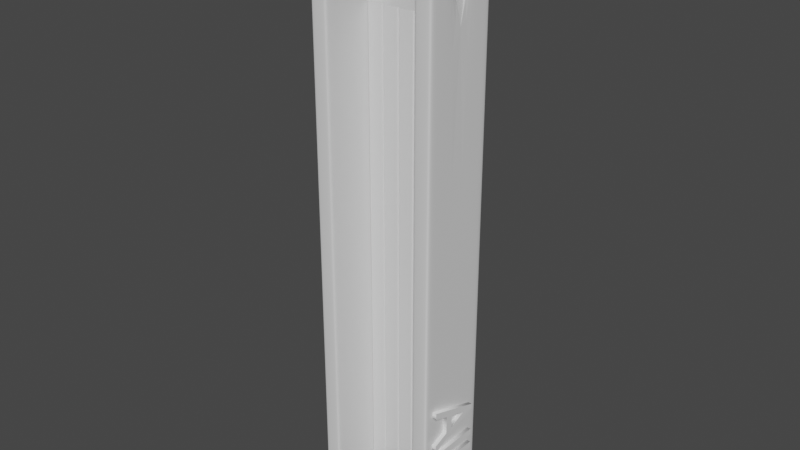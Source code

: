 # Source: cover2.blend  (saved by Blender 2.81.16; exported with 4.5.12 LTS)
import bpy
from mathutils import Matrix  # noqa: F401  (used for matrix-valued properties, if any)

bpy.ops.wm.read_factory_settings(use_empty=True)
scene = bpy.context.scene
scene.name = 'Scene'

# ---- collections
col_collection = bpy.data.collections.new('Collection'); scene.collection.children.link(col_collection)

# ---- materials (node trees are filled in below, after node groups)
mat_material_005 = bpy.data.materials.new('Material.005')
mat_material_005.alpha_threshold = 0.0
mat_material_005.use_transparent_shadow = False
mat_material_005.line_color = (0.0, 0.0, 0.0, 1.0)
mat_material_004 = bpy.data.materials.new('Material.004')
mat_material_004.alpha_threshold = 0.0
mat_material_004.use_transparent_shadow = False
mat_material_004.line_color = (0.0, 0.0, 0.0, 1.0)

# ---- material node trees
mat_material_005.use_nodes = True; mat_material_005.node_tree.nodes.clear()
_N = mat_material_005.node_tree.nodes; _L = mat_material_005.node_tree.links
n0 = _N.new('ShaderNodeOutputMaterial'); n0.name = 'Material Output'; n0.location = (300, 300)
n1 = _N.new('ShaderNodeBsdfPrincipled'); n1.name = 'Principled BSDF'; n1.location = (10, 300)
n1.distribution = 'GGX'
n1.subsurface_method = 'BURLEY'
n1.inputs[2].default_value = 0.4
n1.inputs[3].default_value = 1.45
n1.inputs[27].default_value = (0.0, 0.0, 0.0, 1.0)
n1.inputs[28].default_value = 1.0
_L.new(n1.outputs[0], n0.inputs[0])
n0.is_active_output = True
mat_material_004.use_nodes = True; mat_material_004.node_tree.nodes.clear()
_N = mat_material_004.node_tree.nodes; _L = mat_material_004.node_tree.links
n0 = _N.new('ShaderNodeOutputMaterial'); n0.name = 'Material Output'; n0.location = (300, 300)
n1 = _N.new('ShaderNodeBsdfPrincipled'); n1.name = 'Principled BSDF'; n1.location = (10, 300)
n1.distribution = 'GGX'
n1.subsurface_method = 'BURLEY'
n1.inputs[2].default_value = 0.4
n1.inputs[3].default_value = 1.45
n1.inputs[27].default_value = (0.0, 0.0, 0.0, 1.0)
n1.inputs[28].default_value = 1.0
_L.new(n1.outputs[0], n0.inputs[0])
n0.is_active_output = True

# ---- world
world_world = bpy.data.worlds.new('World'); scene.world = world_world
world_world.use_nodes = True; world_world.node_tree.nodes.clear()
_N = world_world.node_tree.nodes; _L = world_world.node_tree.links
n0 = _N.new('ShaderNodeOutputWorld'); n0.name = 'World Output'; n0.location = (300, 300)
n1 = _N.new('ShaderNodeBackground'); n1.name = 'Background'; n1.location = (10, 300)
n1.inputs[0].default_value = (0.05088, 0.05088, 0.05088, 1.0)
_L.new(n1.outputs[0], n0.inputs[0])
n0.is_active_output = True
world_world.color = (0.05088, 0.05088, 0.05088)
world_world.use_sun_shadow = False
world_world.sun_shadow_jitter_overblur = 0.0

# ---- meshes
me_cube_010 = bpy.data.meshes.new('Cube.010')
me_cube_010.from_pydata([(1.0, 1.0, 1.0), (1.0, 1.0, -1.0), (1.0, -1.0, 1.0), (1.0, -1.0, -1.0), (-1.0, 1.0, 1.0), (-1.0, 1.0, -1.0), (-1.0, -1.0, 1.0), (-1.0, -1.0, -1.0), (1.0, 1.0, 1.0), (-1.0, -1.0, 1.0), (1.0, -1.0, 1.0), (-1.0, 1.0, 1.0), (1.0, 1.0, -1.0), (1.0, -1.0, -1.0), (-1.0, 1.0, -1.0), (-1.0, -1.0, -1.0), (-1.0, 0.9592, -1.0), (1.0, 0.9592, 1.0), (-1.0, 0.9592, 1.0), (1.0, 0.9592, -1.0), (1.0, 0.9592, 1.0), (-1.0, 0.9592, 1.0), (-1.0, 0.9592, -1.0), (1.0, 0.9592, -1.0), (-1.0, -1.0, -1.0), (1.0, -1.0, 1.0), (1.0, -1.0, 1.0), (1.0, -1.0, -1.0), (-1.0, -1.0, 1.0), (1.0, -1.0, -1.0), (-1.0, -1.0, 1.0), (-1.0, -1.0, -1.0), (13.0, 1.222, 1.0), (13.0, 1.222, -1.0), (13.0, -1.0, 1.0), (13.0, -1.0, -1.0), (11.0, 1.222, 1.0), (11.0, 1.222, -1.0), (11.0, -1.0, 1.0), (11.0, -1.0, -1.0), (13.0, 1.222, 1.0), (11.0, -1.0, 1.0), (13.0, -1.0, 1.0), (11.0, 1.222, 1.0), (13.0, 1.222, -1.0), (13.0, -1.0, -1.0), (11.0, 1.222, -1.0), (11.0, -1.0, -1.0), (11.0, 1.177, -1.0), (13.0, 1.177, 1.0), (11.0, 1.177, 1.0), (13.0, 1.177, -1.0), (13.0, 1.177, 1.0), (11.0, 1.177, 1.0), (11.0, 1.177, -1.0), (13.0, 1.177, -1.0), (11.0, -1.0, -1.0), (13.0, -1.0, 1.0), (13.0, -1.0, 1.0), (13.0, -1.0, -1.0), (11.0, -1.0, 1.0), (13.0, -1.0, -1.0), (11.0, -1.0, 1.0), (11.0, -1.0, -1.0), (11.0, -1.0, 0.0), (13.0, 1.222, 0.0), (13.0, -1.0, 0.0), (11.0, 1.222, 0.0), (11.0, 1.177, 0.0), (13.0, 1.177, 0.0), (11.0, -1.0, 0.0), (13.0, -1.0, 0.0), (11.0, -1.0, 0.5), (13.0, 1.222, 0.5), (13.0, -1.0, 0.5), (11.0, 1.222, 0.5), (11.0, 1.177, 0.5), (13.0, 1.177, 0.5), (11.0, -1.0, 0.5), (13.0, -1.0, 0.5), (9.0, -0.9991, -1.0), (9.0, -0.9991, 0.6571), (9.0, -0.111, -1.0), (9.0, -0.111, 0.6571), (11.0, -0.9991, -1.0), (11.0, -0.9991, 0.6571), (11.0, -0.111, -1.0), (11.0, -0.111, 0.6571), (3.0, -0.9991, -1.0), (3.0, -0.9991, 0.6571), (3.0, -0.111, -1.0), (3.0, -0.111, 0.6571), (5.0, -0.9991, -1.0), (5.0, -0.9991, 0.6571), (5.0, -0.111, -1.0), (5.0, -0.111, 0.6571), (1.0, -0.9991, -1.0), (1.0, -0.9991, 0.6571), (1.0, -0.111, -1.0), (1.0, -0.111, 0.6571), (3.0, -0.9991, -1.0), (3.0, -0.9991, 0.6571), (3.0, -0.111, -1.0), (3.0, -0.111, 0.6571), (7.0, -0.9991, -1.0), (7.0, -0.9991, 0.6571), (7.0, -0.111, -1.0), (7.0, -0.111, 0.6571), (9.0, -0.9991, -1.0), (9.0, -0.9991, 0.6571), (9.0, -0.111, -1.0), (9.0, -0.111, 0.6571), (5.0, -0.9991, -1.0), (5.0, -0.9991, 0.6571), (5.0, -0.111, -1.0), (5.0, -0.111, 0.6571), (7.0, -0.9991, -1.0), (7.0, -0.9991, 0.6571), (7.0, -0.111, -1.0), (7.0, -0.111, 0.6571), (5.0, -0.9991, 0.6571), (5.0, -0.111, 0.6571), (7.0, -0.111, 0.6571), (7.0, -0.9991, 0.6571), (7.0, -0.9991, 0.6571), (7.0, -0.111, 0.6571), (9.0, -0.111, 0.6571), (9.0, -0.9991, 0.6571), (9.0, -0.9991, 0.6571), (9.0, -0.111, 0.6571), (11.0, -0.111, 0.6571), (11.0, -0.9991, 0.6571), (1.0, -0.9991, 0.6571), (1.0, -0.111, 0.6571), (3.0, -0.111, 0.6571), (3.0, -0.9991, 0.6571), (1.0, -0.111, -1.0), (3.0, -0.111, -1.0), (3.0, -0.9991, -1.0), (1.0, -0.9991, -1.0), (5.0, -0.111, -1.0), (7.0, -0.111, -1.0), (7.0, -0.9991, -1.0), (5.0, -0.9991, -1.0), (9.0, -0.111, -0.992), (11.0, -0.111, -0.992), (11.0, -0.9991, -0.992), (9.0, -0.9991, -0.992), (7.0, -0.111, -0.3376), (9.0, -0.111, -0.3376), (9.0, -0.9991, -0.3376), (7.0, -0.9991, -0.3376), (7.0, -0.111, -0.9944), (9.0, -0.111, -0.9944), (9.0, -0.9991, -0.9944), (7.0, -0.9991, -0.9944), (9.0, -0.9991, -0.977), (9.0, -0.111, -0.977), (11.0, -0.111, -0.977), (11.0, -0.9991, -0.977), (5.0, -0.9991, -1.0), (5.0, -0.111, -1.0), (7.0, -0.111, -1.0), (7.0, -0.9991, -1.0), (7.0, -0.9991, 0.6571), (7.0, -0.111, 0.6571), (9.0, -0.111, 0.6571), (9.0, -0.9991, 0.6571), (5.0, -0.9991, 0.6571), (5.0, -0.111, 0.6571), (7.0, -0.111, 0.6571), (7.0, -0.9991, 0.6571), (9.0, -0.9991, 0.6571), (9.0, -0.111, 0.6571), (11.0, -0.111, 0.6571), (11.0, -0.9991, 0.6571), (1.0, -0.9991, 0.6571), (1.0, -0.111, 0.6571), (3.0, -0.111, 0.6571), (3.0, -0.9991, 0.6571), (1.0, -0.111, -1.0), (3.0, -0.111, -1.0), (3.0, -0.9991, -1.0), (1.0, -0.9991, -1.0), (7.0, -0.9991, -0.9944), (7.0, -0.111, -0.9944), (9.0, -0.111, -0.9944), (9.0, -0.9991, -0.9944), (11.0, -0.111, -1.0), (11.0, -0.111, 0.6571), (11.0, -0.9991, -1.0), (11.0, -0.9991, 0.6571), (11.0, -0.9991, 0.6571), (11.0, -0.111, 0.6571), (11.0, -0.111, -0.992), (11.0, -0.9991, -0.992), (11.0, -0.111, -0.977), (11.0, -0.9991, -0.977), (11.0, -0.111, 0.6571), (11.0, -0.9991, 0.6571), (9.0, -0.111, -1.0), (9.0, -0.9991, 0.6571), (9.0, -0.9991, 0.6571), (9.0, -0.9991, -0.992), (9.0, -0.9991, -0.977), (9.0, -0.9991, 0.6571), (9.0, -0.111, 0.6571), (9.0, -0.9991, -1.0), (9.0, -0.111, 0.6571), (9.0, -0.111, -0.992), (9.0, -0.111, -0.977), (9.0, -0.111, 0.6571), (9.0, -0.111, -1.0), (9.0, -0.111, 0.6571), (9.0, -0.9991, -1.0), (9.0, -0.9991, 0.6571), (9.0, -0.9991, 0.6571), (9.0, -0.111, 0.6571), (9.0, -0.111, -0.3376), (9.0, -0.9991, -0.3376), (9.0, -0.9991, -0.9944), (9.0, -0.111, -0.9944), (9.0, -0.111, 0.6571), (9.0, -0.9991, 0.6571), (9.0, -0.9991, -0.9944), (9.0, -0.111, -0.9944), (7.0, -0.111, -1.0), (7.0, -0.9991, 0.6571), (7.0, -0.9991, 0.6571), (7.0, -0.9991, -0.3376), (7.0, -0.9991, -0.9944), (7.0, -0.9991, 0.6571), (7.0, -0.9991, -0.9944), (7.0, -0.111, 0.6571), (7.0, -0.9991, -1.0), (7.0, -0.111, 0.6571), (7.0, -0.111, -0.3376), (7.0, -0.111, -0.9944), (7.0, -0.111, 0.6571), (7.0, -0.111, -0.9944), (7.0, -0.111, -1.0), (7.0, -0.111, 0.6571), (7.0, -0.9991, -1.0), (7.0, -0.9991, 0.6571), (7.0, -0.9991, 0.6571), (7.0, -0.111, 0.6571), (7.0, -0.111, -1.0), (7.0, -0.9991, -1.0), (7.0, -0.111, -1.0), (7.0, -0.9991, -1.0), (7.0, -0.111, 0.6571), (7.0, -0.9991, 0.6571), (5.0, -0.111, -1.0), (5.0, -0.9991, 0.6571), (5.0, -0.9991, 0.6571), (5.0, -0.9991, -1.0), (5.0, -0.9991, -1.0), (5.0, -0.9991, 0.6571), (5.0, -0.111, 0.6571), (5.0, -0.9991, -1.0), (5.0, -0.111, 0.6571), (5.0, -0.111, -1.0), (5.0, -0.111, -1.0), (5.0, -0.111, 0.6571), (5.0, -0.111, -1.0), (5.0, -0.111, 0.6571), (5.0, -0.9991, -1.0), (5.0, -0.9991, 0.6571), (3.0, -0.111, -1.0), (3.0, -0.9991, 0.6571), (3.0, -0.111, 0.6571), (3.0, -0.9991, -1.0), (3.0, -0.111, -1.0), (3.0, -0.111, 0.6571), (3.0, -0.9991, -1.0), (3.0, -0.9991, 0.6571), (3.0, -0.9991, 0.6571), (3.0, -0.111, 0.6571), (3.0, -0.111, -1.0), (3.0, -0.9991, -1.0), (3.0, -0.111, 0.6571), (3.0, -0.9991, 0.6571), (3.0, -0.9991, -1.0), (3.0, -0.111, -1.0), (1.0, -0.111, -1.0), (1.0, -0.9991, 0.6571), (1.0, -0.9991, 0.6571), (1.0, -0.9991, -1.0), (1.0, -0.9991, 0.6571), (1.0, -0.9991, -1.0), (1.0, -0.111, 0.6571), (1.0, -0.9991, -1.0), (1.0, -0.111, 0.6571), (1.0, -0.111, -1.0), (1.0, -0.111, 0.6571), (1.0, -0.111, -1.0), (3.0, -0.9991, -1.0), (3.0, -0.111, -1.0), (5.0, -0.111, -1.0), (5.0, -0.9991, -1.0), (5.0, -0.9991, -1.0), (5.0, -0.111, -1.0), (3.0, -0.111, -1.0), (3.0, -0.9991, -1.0), (3.0, -0.9991, 0.6571), (3.0, -0.111, 0.6571), (5.0, -0.111, 0.6571), (5.0, -0.9991, 0.6571), (5.0, -0.9991, 0.6571), (5.0, -0.111, 0.6571), (3.0, -0.111, 0.6571), (3.0, -0.9991, 0.6571), (3.0, -0.111, 0.6571), (5.0, -0.111, 0.6571), (5.0, -0.9991, 0.6571), (5.0, -0.9991, 0.6571), (5.0, -0.111, 0.6571), (3.0, -0.111, 0.6571), (3.0, -0.9991, 0.6571), (3.0, -0.9991, 0.6571), (3.0, -0.111, -1.0), (5.0, -0.111, -1.0), (5.0, -0.9991, -1.0), (5.0, -0.9991, -1.0), (5.0, -0.111, -1.0), (3.0, -0.111, -1.0), (3.0, -0.9991, -1.0), (3.0, -0.9991, -1.0), (13.0, -0.185, 0.7929), (11.0, -0.185, 0.7929), (1.0, -0.185, 0.7929), (-1.0, -0.185, 0.7929), (13.0, 0.333, 0.8286), (11.0, 0.333, 0.8286), (1.0, 0.333, 0.8286), (-1.0, 0.333, 0.8286), (13.0, 0.3267, 0.8369), (11.0, 0.3267, 0.8369), (1.0, 0.3267, 0.8369), (-1.0, 0.3267, 0.8369), (13.0, 0.3077, 0.845), (11.0, 0.3077, 0.845), (1.0, 0.3077, 0.845), (-1.0, 0.3077, 0.845), (13.0, -0.1275, 0.8682), (11.0, -0.1275, 0.8682), (1.0, -0.1275, 0.8682), (-1.0, -0.1275, 0.8682), (13.0, -0.185, 0.8642), (11.0, -0.185, 0.8642), (1.0, -0.185, 0.8642), (-1.0, -0.185, 0.8642), (13.0, -0.06497, 0.8706), (11.0, -0.06497, 0.8706), (1.0, -0.06497, 0.8706), (-1.0, -0.06497, 0.8706), (13.0, -0.2355, 0.8589), (11.0, -0.2355, 0.8589), (1.0, -0.2355, 0.8589), (-1.0, -0.2355, 0.8589), (13.0, -0.3267, 0.8369), (11.0, -0.3267, 0.8369), (1.0, -0.3267, 0.8369), (-1.0, -0.3267, 0.8369), (13.0, -0.333, 0.8286), (11.0, -0.333, 0.8286), (1.0, -0.333, 0.8286), (-1.0, -0.333, 0.8286), (13.0, -0.3077, 0.845), (11.0, -0.3077, 0.845), (1.0, -0.3077, 0.845), (-1.0, -0.3077, 0.845), (13.0, 0.06497, 0.7865), (11.0, 0.06497, 0.7865), (1.0, 0.06497, 0.7865), (-1.0, 0.06497, 0.7865), (13.0, 0.2769, 0.8048), (11.0, 0.2769, 0.8048), (1.0, 0.2769, 0.8048), (-1.0, 0.2769, 0.8048), (13.0, 2.514e-08, 0.7857), (11.0, 2.514e-08, 0.7857), (1.0, 2.514e-08, 0.7857), (-1.0, 2.514e-08, 0.7857), (13.0, 0.1275, 0.789), (11.0, 0.1275, 0.789), (1.0, 0.1275, 0.789), (-1.0, 0.1275, 0.789), (13.0, -0.3267, 0.8202), (11.0, -0.3267, 0.8202), (1.0, -0.3267, 0.8202), (-1.0, -0.3267, 0.8202), (13.0, 0.2355, 0.8589), (11.0, 0.2355, 0.8589), (1.0, 0.2355, 0.8589), (-1.0, 0.2355, 0.8589), (13.0, 0.2769, 0.8524), (11.0, 0.2769, 0.8524), (1.0, 0.2769, 0.8524), (-1.0, 0.2769, 0.8524), (13.0, 0.185, 0.8642), (11.0, 0.185, 0.8642), (1.0, 0.185, 0.8642), (-1.0, 0.185, 0.8642), (13.0, -0.06497, 0.7865), (11.0, -0.06497, 0.7865), (1.0, -0.06497, 0.7865), (-1.0, -0.06497, 0.7865), (13.0, -0.2769, 0.8048), (11.0, -0.2769, 0.8048), (1.0, -0.2769, 0.8048), (-1.0, -0.2769, 0.8048), (13.0, -0.2355, 0.7983), (11.0, -0.2355, 0.7983), (1.0, -0.2355, 0.7983), (-1.0, -0.2355, 0.7983), (13.0, -0.1275, 0.789), (11.0, -0.1275, 0.789), (1.0, -0.1275, 0.789), (-1.0, -0.1275, 0.789), (13.0, 3.216e-07, 0.8714), (11.0, 3.216e-07, 0.8714), (1.0, 3.216e-07, 0.8714), (-1.0, 3.216e-07, 0.8714), (13.0, -0.2769, 0.8524), (11.0, -0.2769, 0.8524), (1.0, -0.2769, 0.8524), (-1.0, -0.2769, 0.8524), (13.0, 0.06498, 0.8706), (11.0, 0.06498, 0.8706), (1.0, 0.06498, 0.8706), (-1.0, 0.06498, 0.8706), (13.0, 0.2355, 0.7983), (11.0, 0.2355, 0.7983), (1.0, 0.2355, 0.7983), (-1.0, 0.2355, 0.7983), (13.0, -0.3077, 0.8122), (11.0, -0.3077, 0.8122), (1.0, -0.3077, 0.8122), (-1.0, -0.3077, 0.8122), (13.0, 0.185, 0.7929), (11.0, 0.185, 0.7929), (1.0, 0.185, 0.7929), (-1.0, 0.185, 0.7929), (13.0, 0.1275, 0.8682), (11.0, 0.1275, 0.8682), (1.0, 0.1275, 0.8682), (-1.0, 0.1275, 0.8682), (13.0, 0.3077, 0.8122), (11.0, 0.3077, 0.8122), (1.0, 0.3077, 0.8122), (-1.0, 0.3077, 0.8122), (13.0, 0.3267, 0.8202), (11.0, 0.3267, 0.8202), (1.0, 0.3267, 0.8202), (-1.0, 0.3267, 0.8202)], [], [(25, 28, 6, 2), (10, 2, 6, 9), (21, 18, 4, 11), (24, 29, 3, 7), (26, 25, 2, 10), (11, 4, 0, 8), (14, 11, 8, 12), (27, 26, 10, 13), (22, 21, 11, 14), (13, 10, 9, 15), (3, 13, 15, 7), (16, 22, 14, 5), (29, 27, 13, 3), (5, 14, 12, 1), (1, 12, 23, 19), (24, 31, 22, 16), (31, 30, 367, 391, 439, 411, 415, 331, 419, 407, 383, 375, 387, 443, 435, 379, 451, 455, 335, 21, 22), (12, 8, 20, 23), (8, 0, 17, 20), (5, 1, 19, 16), (30, 28, 18, 21), (0, 4, 18, 17), (9, 6, 28, 30), (15, 9, 30, 31), (7, 15, 31, 24), (19, 23, 27, 29), (23, 20, 334, 454, 450, 378, 434, 442, 386, 374, 382, 406, 418, 330, 414, 410, 438, 390, 366, 26, 27), (20, 17, 25, 26), (16, 19, 29, 24), (17, 18, 28, 25), (57, 60, 38, 34), (42, 34, 38, 41), (53, 50, 36, 43), (56, 61, 35, 39), (58, 57, 34, 42), (43, 36, 32, 40), (75, 43, 40, 73), (79, 58, 42, 74), (76, 53, 43, 75), (74, 42, 41, 72), (35, 45, 47, 39), (48, 54, 46, 37), (61, 59, 45, 35), (37, 46, 44, 33), (33, 44, 55, 51), (56, 63, 54, 48), (78, 62, 365, 389, 437, 409, 413, 329, 417, 405, 381, 373, 385, 441, 433, 377, 449, 453, 333, 53, 76), (73, 40, 52, 77), (40, 32, 49, 52), (37, 33, 51, 48), (62, 60, 50, 53), (32, 36, 50, 49), (41, 38, 60, 62), (72, 41, 62, 78), (39, 47, 63, 56), (51, 55, 59, 61), (77, 52, 332, 452, 448, 376, 432, 440, 384, 372, 380, 404, 416, 328, 412, 408, 436, 388, 364, 58, 79), (52, 49, 57, 58), (48, 51, 61, 56), (49, 50, 60, 57), (55, 69, 71, 59), (47, 64, 70, 63), (44, 65, 69, 55), (63, 70, 68, 54), (45, 66, 64, 47), (54, 68, 67, 46), (59, 71, 66, 45), (46, 67, 65, 44), (69, 77, 79, 71), (64, 72, 78, 70), (65, 73, 77, 69), (70, 78, 76, 68), (66, 74, 72, 64), (68, 76, 75, 67), (71, 79, 74, 66), (67, 75, 73, 65), (128, 81, 83, 129), (193, 189, 87, 130), (130, 87, 85, 131), (202, 201, 81, 128), (188, 86, 84, 190), (206, 83, 81, 201), (304, 89, 91, 305), (309, 265, 95, 306), (306, 95, 93, 307), (311, 269, 89, 304), (264, 94, 92, 266), (270, 91, 89, 269), (132, 97, 99, 133), (277, 273, 103, 134), (134, 103, 101, 135), (286, 285, 97, 132), (272, 102, 100, 274), (290, 99, 97, 285), (124, 105, 107, 125), (217, 213, 111, 126), (126, 111, 109, 127), (228, 227, 105, 124), (212, 110, 108, 214), (233, 107, 105, 227), (120, 113, 115, 121), (245, 241, 119, 122), (122, 119, 117, 123), (254, 253, 113, 120), (240, 118, 116, 242), (258, 115, 113, 253), (257, 254, 120, 168), (170, 122, 123, 171), (250, 245, 122, 170), (168, 120, 121, 169), (231, 228, 124, 164), (166, 126, 127, 167), (222, 217, 126, 166), (164, 124, 125, 165), (205, 202, 128, 172), (174, 130, 131, 175), (198, 193, 130, 174), (172, 128, 129, 173), (288, 286, 132, 176), (178, 134, 135, 179), (280, 277, 134, 178), (176, 132, 133, 177), (96, 139, 136, 98), (272, 278, 137, 102), (102, 137, 138, 100), (291, 287, 139, 96), (112, 143, 140, 114), (240, 246, 141, 118), (118, 141, 142, 116), (259, 255, 143, 112), (80, 147, 144, 82), (188, 194, 145, 86), (86, 145, 146, 84), (207, 203, 147, 80), (184, 151, 148, 185), (225, 218, 149, 186), (186, 149, 150, 187), (232, 229, 151, 184), (234, 230, 155, 104), (110, 153, 154, 108), (212, 221, 153, 110), (104, 155, 152, 106), (147, 156, 157, 144), (194, 196, 158, 145), (145, 158, 159, 146), (203, 204, 156, 147), (143, 160, 161, 140), (246, 248, 162, 141), (141, 162, 163, 142), (255, 256, 160, 143), (151, 164, 165, 148), (218, 222, 166, 149), (149, 166, 167, 150), (229, 231, 164, 151), (160, 168, 169, 161), (248, 250, 170, 162), (162, 170, 171, 163), (256, 257, 168, 160), (156, 172, 173, 157), (196, 198, 174, 158), (158, 174, 175, 159), (204, 205, 172, 156), (183, 176, 177, 180), (283, 280, 178, 181), (181, 178, 179, 182), (289, 288, 176, 183), (287, 289, 183, 139), (137, 181, 182, 138), (278, 283, 181, 137), (139, 183, 180, 136), (230, 232, 184, 155), (153, 186, 187, 154), (221, 225, 186, 153), (155, 184, 185, 152), (159, 175, 199, 197), (210, 211, 198, 196), (146, 159, 197, 195), (209, 210, 196, 194), (84, 146, 195, 190), (200, 209, 194, 188), (211, 208, 193, 198), (175, 131, 192, 199), (87, 189, 191, 85), (200, 188, 190, 207), (131, 85, 191, 192), (208, 206, 189, 193), (129, 83, 206, 208), (82, 200, 207, 80), (173, 129, 208, 211), (82, 144, 209, 200), (144, 157, 210, 209), (157, 173, 211, 210), (197, 199, 205, 204), (195, 197, 204, 203), (190, 195, 203, 207), (199, 192, 202, 205), (189, 206, 201, 191), (192, 191, 201, 202), (237, 239, 225, 221), (154, 187, 224, 220), (150, 167, 223, 219), (236, 238, 222, 218), (226, 237, 221, 212), (108, 154, 220, 214), (187, 150, 219, 224), (239, 236, 218, 225), (238, 235, 217, 222), (167, 127, 216, 223), (111, 213, 215, 109), (226, 212, 214, 234), (127, 109, 215, 216), (235, 233, 213, 217), (125, 107, 233, 235), (106, 226, 234, 104), (165, 125, 235, 238), (185, 148, 236, 239), (106, 152, 237, 226), (148, 165, 238, 236), (152, 185, 239, 237), (220, 224, 232, 230), (219, 223, 231, 229), (214, 220, 230, 234), (224, 219, 229, 232), (223, 216, 228, 231), (213, 233, 227, 215), (216, 215, 227, 228), (163, 171, 251, 249), (262, 263, 250, 248), (142, 163, 249, 247), (261, 262, 248, 246), (116, 142, 247, 242), (252, 261, 246, 240), (263, 260, 245, 250), (171, 123, 244, 251), (119, 241, 243, 117), (252, 240, 242, 259), (123, 117, 243, 244), (260, 258, 241, 245), (121, 115, 258, 260), (114, 252, 259, 112), (169, 121, 260, 263), (114, 140, 261, 252), (140, 161, 262, 261), (161, 169, 263, 262), (249, 251, 257, 256), (247, 249, 256, 255), (242, 247, 255, 259), (251, 244, 254, 257), (241, 258, 253, 243), (244, 243, 253, 254), (95, 265, 267, 93), (268, 264, 266, 271), (307, 93, 267, 308), (310, 270, 265, 309), (305, 91, 270, 310), (90, 268, 271, 88), (265, 270, 269, 267), (308, 267, 269, 311), (293, 295, 283, 278), (138, 182, 282, 279), (182, 179, 281, 282), (295, 294, 280, 283), (100, 138, 279, 274), (284, 293, 278, 272), (294, 292, 277, 280), (179, 135, 276, 281), (103, 273, 275, 101), (284, 272, 274, 291), (135, 101, 275, 276), (292, 290, 273, 277), (133, 99, 290, 292), (98, 284, 291, 96), (177, 133, 292, 294), (98, 136, 293, 284), (180, 177, 294, 295), (136, 180, 295, 293), (279, 282, 289, 287), (282, 281, 288, 289), (274, 279, 287, 291), (281, 276, 286, 288), (273, 290, 285, 275), (276, 275, 285, 286), (266, 300, 303, 271), (90, 297, 302, 268), (268, 302, 301, 264), (92, 299, 300, 266), (271, 303, 296, 88), (94, 298, 299, 92), (264, 301, 298, 94), (88, 296, 297, 90), (315, 308, 311, 318), (312, 305, 310, 317), (317, 310, 309, 316), (314, 307, 308, 315), (318, 311, 304, 319), (313, 306, 307, 314), (316, 309, 306, 313), (319, 304, 305, 312), (327, 319, 312, 320), (324, 316, 313, 321), (321, 313, 314, 322), (326, 318, 319, 327), (322, 314, 315, 323), (325, 317, 316, 324), (320, 312, 317, 325), (323, 315, 318, 326), (300, 323, 326, 303), (297, 320, 325, 302), (302, 325, 324, 301), (299, 322, 323, 300), (303, 326, 327, 296), (298, 321, 322, 299), (301, 324, 321, 298), (296, 327, 320, 297), (407, 406, 382, 383), (405, 404, 380, 381), (415, 414, 330, 331), (413, 412, 328, 329), (331, 330, 418, 419), (329, 328, 416, 417), (431, 430, 422, 423), (429, 428, 420, 421), (375, 374, 386, 387), (373, 372, 384, 385), (383, 382, 374, 375), (381, 380, 372, 373), (443, 442, 434, 435), (441, 440, 432, 433), (335, 334, 338, 339), (333, 332, 336, 337), (363, 362, 366, 367), (361, 360, 364, 365), (403, 402, 446, 447), (401, 400, 444, 445), (367, 366, 390, 391), (365, 364, 388, 389), (339, 338, 342, 343), (337, 336, 340, 341), (435, 434, 378, 379), (433, 432, 376, 377), (427, 426, 370, 371), (425, 424, 368, 369), (379, 378, 450, 451), (377, 376, 448, 449), (411, 410, 414, 415), (409, 408, 412, 413), (399, 398, 394, 395), (397, 396, 392, 393), (447, 446, 430, 431), (445, 444, 428, 429), (439, 438, 410, 411), (437, 436, 408, 409), (359, 358, 426, 427), (357, 356, 424, 425), (347, 346, 350, 351), (345, 344, 348, 349), (455, 454, 334, 335), (453, 452, 332, 333), (387, 386, 442, 443), (385, 384, 440, 441), (26, 366, 362, 370, 426, 358, 350, 346, 354, 422, 430, 446, 402, 394, 398, 342, 338, 334, 20), (423, 422, 354, 355), (421, 420, 352, 353), (419, 418, 406, 407), (417, 416, 404, 405), (58, 364, 360, 368, 424, 356, 348, 344, 352, 420, 428, 444, 400, 392, 396, 340, 336, 332, 52), (371, 370, 362, 363), (369, 368, 360, 361), (53, 333, 337, 341, 397, 393, 401, 445, 429, 421, 353, 345, 349, 357, 425, 369, 361, 365, 62), (343, 342, 398, 399), (341, 340, 396, 397), (451, 450, 454, 455), (449, 448, 452, 453), (391, 390, 438, 439), (389, 388, 436, 437), (355, 354, 346, 347), (353, 352, 344, 345), (395, 394, 402, 403), (393, 392, 400, 401), (21, 335, 339, 343, 399, 395, 403, 447, 431, 423, 355, 347, 351, 359, 427, 371, 363, 367, 30), (351, 350, 358, 359), (349, 348, 356, 357)])
me_cube_010.polygons.foreach_set('material_index', [0, 0, 0, 0, 0, 0, 0, 0, 0, 0, 0, 0, 0, 0, 0, 0, 0, 0, 0, 0, 0, 0, 0, 0, 0, 0, 0, 0, 0, 0, 1, 1, 1, 1, 1, 1, 1, 1, 1, 1, 1, 1, 1, 1, 1, 1, 1, 1, 1, 1, 1, 1, 1, 1, 1, 1, 1, 1, 1, 1, 1, 1, 1, 1, 1, 1, 1, 1, 1, 1, 1, 1, 1, 1, 1, 1, 1, 1, 1, 1, 1, 1, 1, 1, 1, 1, 1, 1, 1, 1, 1, 1, 1, 1, 1, 1, 1, 1, 1, 1, 1, 1, 1, 1, 1, 1, 1, 1, 1, 1, 1, 1, 1, 1, 1, 1, 1, 1, 1, 1, 1, 1, 1, 1, 1, 1, 1, 1, 1, 1, 1, 1, 1, 1, 1, 1, 1, 1, 1, 1, 1, 1, 1, 1, 1, 1, 1, 1, 1, 1, 1, 1, 1, 1, 1, 1, 1, 1, 1, 1, 1, 1, 1, 1, 1, 1, 1, 1, 1, 1, 1, 1, 1, 1, 1, 1, 1, 1, 1, 1, 1, 1, 1, 1, 1, 1, 1, 1, 1, 1, 1, 1, 1, 1, 1, 1, 1, 1, 1, 1, 1, 1, 1, 1, 1, 1, 1, 1, 1, 1, 1, 1, 1, 1, 1, 1, 1, 1, 1, 1, 1, 1, 1, 1, 1, 1, 1, 1, 1, 1, 1, 1, 1, 1, 1, 1, 1, 1, 1, 1, 1, 1, 1, 1, 1, 1, 1, 1, 1, 1, 1, 1, 1, 1, 1, 1, 1, 1, 1, 1, 1, 1, 1, 1, 1, 1, 1, 1, 1, 1, 1, 1, 1, 1, 1, 1, 1, 1, 1, 1, 1, 1, 1, 1, 1, 1, 1, 1, 1, 1, 1, 1, 1, 1, 1, 1, 1, 1, 1, 1, 1, 1, 1, 1, 1, 1, 1, 1, 1, 1, 1, 1, 1, 1, 0, 0, 0, 0, 0, 0, 0, 0, 0, 0, 0, 0, 0, 0, 0, 0, 0, 0, 0, 0, 0, 0, 0, 0, 0, 0, 0, 0, 0, 0, 0, 0, 0, 0, 0, 0, 0, 0, 0, 0, 0, 0, 0, 0, 0, 0, 0, 0, 0, 0, 0, 1, 0, 0, 1, 0, 0, 0, 0, 0, 0, 0, 0, 0, 0, 0, 0, 0])
_uv = me_cube_010.uv_layers.new(name='UVMap')
_uv.uv.foreach_set('vector', [0.625, 0.75, 0.875, 0.75, 0.875, 0.75, 0.625, 0.75, 0.625, 0.75, 0.625, 0.75, 0.625, 1.0, 0.625, 1.0, 0.625, 0.2449, 0.3125, 0.1224, 0.625, 0.25, 0.625, 0.25, 0.125, 0.75, 0.375, 0.75, 0.375, 0.75, 0.125, 0.75, 0.625, 0.75, 0.625, 0.75, 0.625, 0.75, 0.625, 0.75, 0.625, 0.25, 0.625, 0.25, 0.625, 0.5, 0.625, 0.5, 0.375, 0.25, 0.625, 0.25, 0.625, 0.5, 0.375, 0.5, 0.375, 0.75, 0.625, 0.75, 0.625, 0.75, 0.375, 0.75, 0.375, 0.2449, 0.625, 0.2449, 0.625, 0.25, 0.375, 0.25, 0.375, 0.75, 0.625, 0.75, 0.625, 1.0, 0.375, 1.0, 0.375, 0.75, 0.375, 0.75, 0.375, 1.0, 0.375, 1.0, 0.1875, 0.1224, 0.375, 0.2449, 0.375, 0.25, 0.375, 0.25, 0.375, 0.75, 0.375, 0.75, 0.375, 0.75, 0.375, 0.75, 0.375, 0.25, 0.375, 0.25, 0.375, 0.5, 0.375, 0.5, 0.375, 0.5, 0.375, 0.5, 0.375, 0.5051, 0.375, 0.5051, 0.1875, 0.0, 0.375, 0.0, 0.375, 0.2449, 0.1875, 0.1224, 0.375, 0.0, 0.625, 0.0, 0.6036, 0.08337, 0.6025, 0.08417, 0.6015, 0.08654, 0.6006, 0.09038, 0.5998, 0.09556, 0.5991, 0.1019, 0.5986, 0.1091, 0.5983, 0.1169, 0.5982, 0.125, 0.5983, 0.1331, 0.5986, 0.1409, 0.5991, 0.1481, 0.5998, 0.1544, 0.6006, 0.1596, 0.6015, 0.1635, 0.6025, 0.1658, 0.6036, 0.1666, 0.625, 0.2449, 0.375, 0.2449, 0.375, 0.5, 0.625, 0.5, 0.625, 0.5051, 0.375, 0.5051, 0.625, 0.5, 0.625, 0.5, 0.625, 0.5051, 0.625, 0.5051, 0.125, 0.5, 0.375, 0.5, 0.375, 0.5051, 0.125, 0.5051, 0.625, 0.0, 0.3125, 0.0, 0.3125, 0.1224, 0.625, 0.2449, 0.625, 0.5, 0.875, 0.5, 0.875, 0.5051, 0.625, 0.5051, 0.625, 0.0, 0.625, 0.0, 0.3125, 0.0, 0.625, 0.0, 0.375, 0.0, 0.625, 0.0, 0.625, 0.0, 0.375, 0.0, 0.375, 0.0, 0.375, 0.0, 0.375, 0.0, 0.1875, 0.0, 0.375, 0.5051, 0.375, 0.5051, 0.375, 0.75, 0.375, 0.75, 0.375, 0.5051, 0.625, 0.5051, 0.6036, 0.5834, 0.6025, 0.5842, 0.6015, 0.5865, 0.6006, 0.5904, 0.5998, 0.5956, 0.5991, 0.6019, 0.5986, 0.6091, 0.5983, 0.6169, 0.5982, 0.625, 0.5983, 0.6331, 0.5986, 0.6409, 0.5991, 0.6481, 0.5998, 0.6544, 0.6006, 0.6596, 0.6015, 0.6635, 0.6025, 0.6658, 0.6036, 0.6666, 0.625, 0.75, 0.375, 0.75, 0.625, 0.5051, 0.625, 0.5051, 0.625, 0.75, 0.625, 0.75, 0.125, 0.5051, 0.375, 0.5051, 0.375, 0.75, 0.125, 0.75, 0.625, 0.5051, 0.875, 0.5051, 0.875, 0.75, 0.625, 0.75, 0.625, 0.75, 0.875, 0.75, 0.875, 0.75, 0.625, 0.75, 0.625, 0.75, 0.625, 0.75, 0.625, 1.0, 0.625, 1.0, 0.625, 0.2449, 0.3125, 0.1224, 0.625, 0.25, 0.625, 0.25, 0.125, 0.75, 0.375, 0.75, 0.375, 0.75, 0.125, 0.75, 0.625, 0.75, 0.625, 0.75, 0.625, 0.75, 0.625, 0.75, 0.625, 0.25, 0.625, 0.25, 0.625, 0.5, 0.625, 0.5, 0.5625, 0.25, 0.625, 0.25, 0.625, 0.5, 0.5625, 0.5, 0.5625, 0.75, 0.625, 0.75, 0.625, 0.75, 0.5625, 0.75, 0.5625, 0.2449, 0.625, 0.2449, 0.625, 0.25, 0.5625, 0.25, 0.5625, 0.75, 0.625, 0.75, 0.625, 1.0, 0.5625, 1.0, 0.375, 0.75, 0.375, 0.75, 0.375, 1.0, 0.375, 1.0, 0.1875, 0.1224, 0.375, 0.2449, 0.375, 0.25, 0.375, 0.25, 0.375, 0.75, 0.375, 0.75, 0.375, 0.75, 0.375, 0.75, 0.375, 0.25, 0.375, 0.25, 0.375, 0.5, 0.375, 0.5, 0.375, 0.5, 0.375, 0.5, 0.375, 0.5051, 0.375, 0.5051, 0.1875, 0.0, 0.375, 0.0, 0.375, 0.2449, 0.1875, 0.1224, 0.5625, 0.0, 0.625, 0.0, 0.6036, 0.07504, 0.6025, 0.07576, 0.6015, 0.07789, 0.6006, 0.08136, 0.5998, 0.08602, 0.5991, 0.09169, 0.5986, 0.09817, 0.5983, 0.1052, 0.5982, 0.1125, 0.5983, 0.1198, 0.5986, 0.1268, 0.5991, 0.1333, 0.5998, 0.139, 0.6006, 0.1437, 0.6015, 0.1471, 0.6025, 0.1493, 0.6036, 0.15, 0.625, 0.2449, 0.5625, 0.2449, 0.5625, 0.5, 0.625, 0.5, 0.625, 0.5051, 0.5625, 0.5051, 0.625, 0.5, 0.625, 0.5, 0.625, 0.5051, 0.625, 0.5051, 0.125, 0.5, 0.375, 0.5, 0.375, 0.5051, 0.125, 0.5051, 0.625, 0.0, 0.3125, 0.0, 0.3125, 0.1224, 0.625, 0.2449, 0.625, 0.5, 0.875, 0.5, 0.875, 0.5051, 0.625, 0.5051, 0.625, 0.0, 0.625, 0.0, 0.3125, 0.0, 0.625, 0.0, 0.5312, 0.0, 0.625, 0.0, 0.625, 0.0, 0.5625, 0.0, 0.375, 0.0, 0.375, 0.0, 0.375, 0.0, 0.1875, 0.0, 0.375, 0.5051, 0.375, 0.5051, 0.375, 0.75, 0.375, 0.75, 0.5625, 0.5051, 0.625, 0.5051, 0.6036, 0.6, 0.6025, 0.6007, 0.6015, 0.6029, 0.6006, 0.6063, 0.5998, 0.611, 0.5991, 0.6167, 0.5986, 0.6232, 0.5983, 0.6302, 0.5982, 0.6375, 0.5983, 0.6448, 0.5986, 0.6518, 0.5991, 0.6583, 0.5998, 0.664, 0.6006, 0.6686, 0.6015, 0.6721, 0.6025, 0.6742, 0.6036, 0.675, 0.625, 0.75, 0.5625, 0.75, 0.625, 0.5051, 0.625, 0.5051, 0.625, 0.75, 0.625, 0.75, 0.125, 0.5051, 0.375, 0.5051, 0.375, 0.75, 0.125, 0.75, 0.625, 0.5051, 0.875, 0.5051, 0.875, 0.75, 0.625, 0.75, 0.375, 0.5051, 0.5, 0.5051, 0.5, 0.75, 0.375, 0.75, 0.375, 0.0, 0.4375, 0.0, 0.5, 0.0, 0.375, 0.0, 0.375, 0.5, 0.5, 0.5, 0.5, 0.5051, 0.375, 0.5051, 0.375, 0.0, 0.5, 0.0, 0.5, 0.2449, 0.375, 0.2449, 0.375, 0.75, 0.5, 0.75, 0.5, 1.0, 0.375, 1.0, 0.375, 0.2449, 0.5, 0.2449, 0.5, 0.25, 0.375, 0.25, 0.375, 0.75, 0.5, 0.75, 0.5, 0.75, 0.375, 0.75, 0.375, 0.25, 0.5, 0.25, 0.5, 0.5, 0.375, 0.5, 0.5, 0.5051, 0.5625, 0.5051, 0.5625, 0.75, 0.5, 0.75, 0.4375, 0.0, 0.5312, 0.0, 0.5625, 0.0, 0.5, 0.0, 0.5, 0.5, 0.5625, 0.5, 0.5625, 0.5051, 0.5, 0.5051, 0.5, 0.0, 0.5625, 0.0, 0.5625, 0.2449, 0.5, 0.2449, 0.5, 0.75, 0.5625, 0.75, 0.5625, 1.0, 0.5, 1.0, 0.5, 0.2449, 0.5625, 0.2449, 0.5625, 0.25, 0.5, 0.25, 0.5, 0.75, 0.5625, 0.75, 0.5625, 0.75, 0.5, 0.75, 0.5, 0.25, 0.5625, 0.25, 0.5625, 0.5, 0.5, 0.5, 0.625, 0.0, 0.625, 0.0, 0.625, 0.25, 0.625, 0.25, 0.3125, 0.25, 0.3125, 0.25, 0.625, 0.5, 0.625, 0.5, 0.625, 0.5, 0.625, 0.5, 0.625, 0.75, 0.625, 0.75, 0.3125, 0.5, 0.3125, 0.5, 0.625, 1.0, 0.625, 1.0, 0.375, 0.5, 0.375, 0.5, 0.375, 0.75, 0.375, 0.75, 0.875, 0.5, 0.875, 0.5, 0.875, 0.75, 0.875, 0.75, 0.625, 0.0, 0.625, 0.0, 0.625, 0.25, 0.625, 0.25, 0.625, 0.5, 0.625, 0.5, 0.625, 0.5, 0.625, 0.5, 0.625, 0.5, 0.625, 0.5, 0.625, 0.75, 0.625, 0.75, 0.625, 1.0, 0.625, 1.0, 0.625, 1.0, 0.4844, 1.0, 0.375, 0.5, 0.375, 0.5, 0.375, 0.75, 0.375, 0.75, 0.875, 0.5, 0.875, 0.5, 0.875, 0.75, 0.875, 0.75, 0.625, 0.0, 0.625, 0.0, 0.625, 0.25, 0.625, 0.25, 0.3125, 0.25, 0.3125, 0.25, 0.625, 0.5, 0.625, 0.5, 0.625, 0.5, 0.625, 0.5, 0.625, 0.75, 0.625, 0.75, 0.3125, 0.5, 0.3125, 0.5, 0.625, 1.0, 0.625, 1.0, 0.375, 0.5, 0.375, 0.5, 0.375, 0.75, 0.375, 0.75, 0.875, 0.5, 0.875, 0.5, 0.875, 0.75, 0.875, 0.75, 0.625, 0.0, 0.625, 0.0, 0.625, 0.25, 0.625, 0.25, 0.3125, 0.25, 0.3125, 0.25, 0.625, 0.5, 0.625, 0.5, 0.625, 0.5, 0.625, 0.5, 0.625, 0.75, 0.625, 0.75, 0.3125, 0.5, 0.3125, 0.5, 0.625, 1.0, 0.625, 1.0, 0.375, 0.5, 0.375, 0.5, 0.375, 0.75, 0.375, 0.75, 0.875, 0.5, 0.875, 0.5, 0.875, 0.75, 0.875, 0.75, 0.625, 0.0, 0.625, 0.0, 0.625, 0.25, 0.625, 0.25, 0.3125, 0.25, 0.3125, 0.25, 0.625, 0.5, 0.625, 0.5, 0.625, 0.5, 0.625, 0.5, 0.625, 0.75, 0.625, 0.75, 0.3125, 0.5, 0.3125, 0.5, 0.625, 1.0, 0.625, 1.0, 0.375, 0.5, 0.375, 0.5, 0.375, 0.75, 0.375, 0.75, 0.875, 0.5, 0.875, 0.5, 0.875, 0.75, 0.875, 0.75, 0.625, 1.0, 0.3125, 0.5, 0.625, 1.0, 0.625, 1.0, 0.625, 0.5, 0.625, 0.5, 0.625, 0.75, 0.625, 0.75, 0.625, 0.5, 0.3125, 0.25, 0.625, 0.5, 0.625, 0.5, 0.625, 0.0, 0.625, 0.0, 0.625, 0.25, 0.625, 0.25, 0.625, 1.0, 0.3125, 0.5, 0.625, 1.0, 0.625, 1.0, 0.625, 0.5, 0.625, 0.5, 0.625, 0.75, 0.625, 0.75, 0.625, 0.5, 0.3125, 0.25, 0.625, 0.5, 0.625, 0.5, 0.625, 0.0, 0.625, 0.0, 0.625, 0.25, 0.625, 0.25, 0.625, 1.0, 0.3125, 0.5, 0.625, 1.0, 0.625, 1.0, 0.625, 0.5, 0.625, 0.5, 0.625, 0.75, 0.625, 0.75, 0.625, 0.5, 0.3125, 0.25, 0.625, 0.5, 0.625, 0.5, 0.625, 0.0, 0.625, 0.0, 0.625, 0.25, 0.625, 0.25, 0.625, 1.0, 0.3125, 0.5, 0.625, 1.0, 0.625, 1.0, 0.625, 0.5, 0.625, 0.5, 0.625, 0.75, 0.625, 0.75, 0.625, 0.5, 0.3125, 0.25, 0.625, 0.5, 0.625, 0.5, 0.625, 0.0, 0.625, 0.0, 0.625, 0.25, 0.625, 0.25, 0.375, 0.0, 0.375, 0.0, 0.375, 0.25, 0.375, 0.25, 0.1875, 0.25, 0.1875, 0.25, 0.375, 0.5, 0.375, 0.5, 0.375, 0.5, 0.375, 0.5, 0.375, 0.75, 0.375, 0.75, 0.1875, 0.5, 0.1875, 0.5, 0.375, 1.0, 0.375, 1.0, 0.375, 0.0, 0.375, 0.0, 0.375, 0.25, 0.375, 0.25, 0.1875, 0.25, 0.1875, 0.25, 0.375, 0.5, 0.375, 0.5, 0.375, 0.5, 0.375, 0.5, 0.375, 0.75, 0.375, 0.75, 0.1875, 0.5, 0.1875, 0.5, 0.375, 1.0, 0.375, 1.0, 0.375, 0.0, 0.3762, 0.0, 0.3762, 0.2488, 0.375, 0.25, 0.375, 0.5, 0.3762, 0.4988, 0.3762, 0.4988, 0.375, 0.5, 0.375, 0.5, 0.3762, 0.4988, 0.3762, 0.7488, 0.375, 0.75, 0.375, 1.0, 0.3762, 0.9976, 0.3762, 0.9976, 0.375, 1.0, 0.3758, 0.0003298, 0.4749, 0.03933, 0.4749, 0.2697, 0.3758, 0.2502, 0.3758, 0.5002, 0.4749, 0.5197, 0.4749, 0.5197, 0.3758, 0.5002, 0.3758, 0.5002, 0.4749, 0.5197, 0.4749, 0.7697, 0.3758, 0.7502, 0.3758, 1.0, 0.4749, 1.0, 0.4749, 1.0, 0.3758, 1.0, 0.375, 1.0, 0.3758, 1.0, 0.3758, 1.0, 0.375, 1.0, 0.375, 0.5, 0.3758, 0.5002, 0.3758, 0.7502, 0.375, 0.75, 0.375, 0.5, 0.3758, 0.5002, 0.3758, 0.5002, 0.375, 0.5, 0.375, 0.0, 0.3758, 0.0003298, 0.3758, 0.2502, 0.375, 0.25, 0.3762, 0.0, 0.3785, 0.0, 0.3785, 0.2488, 0.3762, 0.2488, 0.3762, 0.4988, 0.3785, 0.4988, 0.3785, 0.4988, 0.3762, 0.4988, 0.3762, 0.4988, 0.3785, 0.4988, 0.3785, 0.7488, 0.3762, 0.7488, 0.3762, 0.9976, 0.3785, 0.9976, 0.3785, 0.9976, 0.3762, 0.9976, 0.375, 0.0, 0.375, 0.0, 0.375, 0.25, 0.375, 0.25, 0.1875, 0.25, 0.375, 0.5, 0.375, 0.5, 0.375, 0.5, 0.375, 0.5, 0.375, 0.5, 0.375, 0.75, 0.375, 0.75, 0.1875, 0.5, 0.375, 1.0, 0.375, 1.0, 0.375, 1.0, 0.4749, 0.03933, 0.625, 0.0, 0.625, 0.25, 0.4749, 0.2697, 0.4749, 0.5197, 0.625, 0.5, 0.625, 0.5, 0.4749, 0.5197, 0.4749, 0.5197, 0.625, 0.5, 0.625, 0.75, 0.4749, 0.7697, 0.4749, 1.0, 0.625, 1.0, 0.625, 1.0, 0.4749, 1.0, 0.375, 0.0, 0.625, 0.0, 0.625, 0.25, 0.375, 0.25, 0.375, 0.5, 0.625, 0.5, 0.625, 0.5, 0.375, 0.5, 0.375, 0.5, 0.625, 0.5, 0.625, 0.75, 0.375, 0.75, 0.375, 1.0, 0.625, 1.0, 0.625, 1.0, 0.375, 1.0, 0.3785, 0.0, 0.625, 0.0, 0.625, 0.25, 0.3785, 0.2488, 0.3785, 0.4988, 0.625, 0.5, 0.625, 0.5, 0.3785, 0.4988, 0.3785, 0.4988, 0.625, 0.5, 0.625, 0.75, 0.3785, 0.7488, 0.3785, 0.9976, 0.625, 1.0, 0.625, 1.0, 0.3785, 0.9976, 0.375, 0.0, 0.625, 0.0, 0.625, 0.25, 0.375, 0.25, 0.375, 0.5, 0.625, 0.5, 0.625, 0.5, 0.375, 0.5, 0.375, 0.5, 0.625, 0.5, 0.625, 0.75, 0.375, 0.75, 0.375, 1.0, 0.625, 1.0, 0.625, 1.0, 0.375, 1.0, 0.1875, 0.5, 0.375, 1.0, 0.375, 1.0, 0.375, 1.0, 0.375, 0.5, 0.375, 0.5, 0.375, 0.75, 0.375, 0.75, 0.1875, 0.25, 0.375, 0.5, 0.375, 0.5, 0.375, 0.5, 0.375, 0.0, 0.375, 0.0, 0.375, 0.25, 0.375, 0.25, 0.3758, 1.0, 0.3758, 1.0, 0.3758, 1.0, 0.3758, 1.0, 0.3758, 0.5002, 0.3758, 0.5002, 0.3758, 0.7502, 0.3758, 0.7502, 0.3758, 0.5002, 0.3758, 0.5002, 0.3758, 0.5002, 0.3758, 0.5002, 0.3758, 0.0003298, 0.3758, 0.0003298, 0.3758, 0.2502, 0.3758, 0.2502, 0.3785, 0.7488, 0.625, 0.75, 0.625, 0.75, 0.3785, 0.7488, 0.3785, 0.2488, 0.625, 0.25, 0.625, 0.5, 0.3785, 0.4988, 0.3762, 0.7488, 0.3785, 0.7488, 0.3785, 0.7488, 0.3762, 0.7488, 0.3762, 0.2488, 0.3785, 0.2488, 0.3785, 0.4988, 0.3762, 0.4988, 0.375, 0.75, 0.3762, 0.7488, 0.3762, 0.7488, 0.375, 0.75, 0.375, 0.25, 0.3762, 0.2488, 0.3762, 0.4988, 0.375, 0.5, 0.625, 0.25, 0.3125, 0.125, 0.3125, 0.25, 0.625, 0.5, 0.625, 0.75, 0.625, 0.75, 0.3125, 0.375, 0.625, 0.75, 0.625, 0.5, 0.625, 0.5, 0.625, 0.75, 0.625, 0.75, 0.125, 0.5, 0.375, 0.5, 0.375, 0.75, 0.125, 0.75, 0.625, 0.75, 0.625, 0.75, 0.3125, 0.375, 0.3125, 0.375, 0.3125, 0.125, 0.3125, 0.125, 0.3125, 0.25, 0.3125, 0.25, 0.625, 0.25, 0.625, 0.25, 0.3125, 0.125, 0.3125, 0.125, 0.125, 0.5, 0.125, 0.5, 0.125, 0.75, 0.125, 0.75, 0.625, 0.25, 0.625, 0.25, 0.3125, 0.125, 0.625, 0.25, 0.375, 0.25, 0.3762, 0.2488, 0.3762, 0.2488, 0.375, 0.25, 0.3762, 0.2488, 0.3785, 0.2488, 0.3785, 0.2488, 0.3762, 0.2488, 0.3785, 0.2488, 0.625, 0.25, 0.625, 0.25, 0.3785, 0.2488, 0.3785, 0.7488, 0.625, 0.75, 0.625, 1.0, 0.3785, 0.9976, 0.3762, 0.7488, 0.3785, 0.7488, 0.3785, 0.9976, 0.3762, 0.9976, 0.375, 0.75, 0.3762, 0.7488, 0.3762, 0.9976, 0.375, 1.0, 0.625, 0.75, 0.3125, 0.375, 0.3125, 0.5, 0.625, 1.0, 0.625, 0.5, 0.875, 0.5, 0.875, 0.75, 0.625, 0.75, 0.3125, 0.375, 0.3125, 0.375, 0.3125, 0.5, 0.3125, 0.5, 0.3758, 0.2502, 0.3758, 0.2502, 0.3758, 0.5002, 0.3758, 0.5002, 0.3758, 0.7502, 0.3758, 0.7502, 0.3758, 0.7502, 0.3758, 0.7502, 0.4749, 0.7697, 0.625, 0.75, 0.625, 0.75, 0.4749, 0.7697, 0.4749, 0.2697, 0.625, 0.25, 0.625, 0.5, 0.4749, 0.5197, 0.375, 0.25, 0.3758, 0.2502, 0.3758, 0.5002, 0.375, 0.5, 0.375, 0.75, 0.3758, 0.7502, 0.3758, 0.7502, 0.375, 0.75, 0.3758, 0.7502, 0.4749, 0.7697, 0.4749, 0.7697, 0.3758, 0.7502, 0.3758, 0.2502, 0.4749, 0.2697, 0.4749, 0.5197, 0.3758, 0.5002, 0.625, 0.25, 0.3125, 0.125, 0.3125, 0.25, 0.625, 0.5, 0.625, 0.75, 0.625, 0.75, 0.3125, 0.375, 0.625, 0.75, 0.625, 0.5, 0.625, 0.5, 0.625, 0.75, 0.625, 0.75, 0.125, 0.5, 0.375, 0.5, 0.375, 0.75, 0.125, 0.75, 0.625, 0.75, 0.625, 0.75, 0.3125, 0.375, 0.3125, 0.375, 0.3125, 0.125, 0.3125, 0.125, 0.3125, 0.25, 0.3125, 0.25, 0.625, 0.25, 0.625, 0.25, 0.3125, 0.125, 0.3125, 0.125, 0.125, 0.5, 0.125, 0.5, 0.125, 0.75, 0.125, 0.75, 0.625, 0.25, 0.625, 0.25, 0.3125, 0.125, 0.625, 0.25, 0.3758, 0.2502, 0.4749, 0.2697, 0.4749, 0.2697, 0.3758, 0.2502, 0.375, 0.25, 0.3758, 0.2502, 0.3758, 0.2502, 0.375, 0.25, 0.4749, 0.2697, 0.625, 0.25, 0.625, 0.25, 0.4749, 0.2697, 0.3758, 0.2502, 0.3758, 0.2502, 0.3758, 0.2502, 0.3758, 0.2502, 0.3758, 0.7502, 0.3758, 0.7502, 0.3758, 1.0, 0.3758, 1.0, 0.4749, 0.7697, 0.625, 0.75, 0.625, 1.0, 0.4749, 1.0, 0.375, 0.75, 0.3758, 0.7502, 0.3758, 1.0, 0.375, 1.0, 0.3758, 0.7502, 0.4749, 0.7697, 0.4749, 1.0, 0.3758, 1.0, 0.625, 0.75, 0.3125, 0.375, 0.3125, 0.5, 0.625, 1.0, 0.625, 0.5, 0.875, 0.5, 0.875, 0.75, 0.625, 0.75, 0.3125, 0.375, 0.3125, 0.375, 0.3125, 0.5, 0.3125, 0.5, 0.375, 0.75, 0.625, 0.75, 0.625, 0.75, 0.375, 0.75, 0.375, 0.25, 0.625, 0.25, 0.625, 0.5, 0.375, 0.5, 0.375, 0.75, 0.375, 0.75, 0.375, 0.75, 0.1875, 0.375, 0.1875, 0.125, 0.375, 0.25, 0.375, 0.5, 0.1875, 0.25, 0.375, 0.75, 0.375, 0.75, 0.1875, 0.375, 0.1875, 0.375, 0.1875, 0.125, 0.1875, 0.125, 0.1875, 0.25, 0.1875, 0.25, 0.625, 0.25, 0.3125, 0.125, 0.3125, 0.25, 0.625, 0.5, 0.625, 0.75, 0.625, 0.75, 0.3125, 0.375, 0.625, 0.75, 0.625, 0.5, 0.625, 0.5, 0.625, 0.75, 0.625, 0.75, 0.125, 0.5, 0.375, 0.5, 0.375, 0.75, 0.125, 0.75, 0.625, 0.75, 0.625, 0.75, 0.3125, 0.375, 0.3125, 0.375, 0.3125, 0.125, 0.3125, 0.125, 0.3125, 0.25, 0.3125, 0.25, 0.625, 0.25, 0.625, 0.25, 0.3125, 0.125, 0.3125, 0.125, 0.125, 0.5, 0.125, 0.5, 0.125, 0.75, 0.125, 0.75, 0.625, 0.25, 0.625, 0.25, 0.3125, 0.125, 0.625, 0.25, 0.375, 0.25, 0.375, 0.25, 0.1875, 0.125, 0.1875, 0.125, 0.375, 0.25, 0.375, 0.25, 0.375, 0.25, 0.1875, 0.125, 0.375, 0.25, 0.625, 0.25, 0.625, 0.25, 0.375, 0.25, 0.375, 0.75, 0.625, 0.75, 0.625, 1.0, 0.375, 1.0, 0.1875, 0.375, 0.375, 0.75, 0.375, 1.0, 0.1875, 0.5, 0.1875, 0.375, 0.1875, 0.375, 0.1875, 0.5, 0.1875, 0.5, 0.625, 0.75, 0.3125, 0.375, 0.3125, 0.5, 0.625, 1.0, 0.625, 0.5, 0.875, 0.5, 0.875, 0.75, 0.625, 0.75, 0.3125, 0.375, 0.3125, 0.375, 0.3125, 0.5, 0.3125, 0.5, 0.625, 0.5, 0.625, 0.5, 0.625, 0.75, 0.625, 0.75, 0.125, 0.5, 0.375, 0.5, 0.375, 0.75, 0.125, 0.75, 0.625, 0.75, 0.625, 0.75, 0.625, 0.75, 0.625, 0.75, 0.625, 0.25, 0.625, 0.25, 0.625, 0.5, 0.625, 0.5, 0.625, 0.25, 0.625, 0.25, 0.625, 0.25, 0.625, 0.25, 0.125, 0.5, 0.125, 0.5, 0.125, 0.75, 0.125, 0.75, 0.625, 0.5, 0.875, 0.5, 0.875, 0.75, 0.625, 0.75, 0.625, 0.75, 0.625, 0.75, 0.625, 1.0, 0.625, 1.0, 0.1875, 0.125, 0.375, 0.25, 0.375, 0.5, 0.1875, 0.25, 0.375, 0.75, 0.375, 0.75, 0.375, 0.75, 0.1875, 0.375, 0.375, 0.75, 0.625, 0.75, 0.625, 0.75, 0.375, 0.75, 0.375, 0.25, 0.625, 0.25, 0.625, 0.5, 0.375, 0.5, 0.375, 0.75, 0.375, 0.75, 0.1875, 0.375, 0.1875, 0.375, 0.1875, 0.125, 0.1875, 0.125, 0.1875, 0.25, 0.1875, 0.25, 0.625, 0.25, 0.3125, 0.125, 0.3125, 0.25, 0.625, 0.5, 0.625, 0.75, 0.625, 0.75, 0.3125, 0.375, 0.625, 0.75, 0.625, 0.5, 0.625, 0.5, 0.625, 0.75, 0.625, 0.75, 0.125, 0.5, 0.375, 0.5, 0.375, 0.75, 0.125, 0.75, 0.625, 0.75, 0.625, 0.75, 0.3125, 0.375, 0.3125, 0.375, 0.3125, 0.125, 0.3125, 0.125, 0.3125, 0.25, 0.3125, 0.25, 0.625, 0.25, 0.625, 0.25, 0.3125, 0.125, 0.3125, 0.125, 0.125, 0.5, 0.125, 0.5, 0.125, 0.75, 0.125, 0.75, 0.625, 0.25, 0.625, 0.25, 0.3125, 0.125, 0.625, 0.25, 0.375, 0.25, 0.375, 0.25, 0.1875, 0.125, 0.1875, 0.125, 0.375, 0.25, 0.625, 0.25, 0.625, 0.25, 0.375, 0.25, 0.375, 0.25, 0.375, 0.25, 0.375, 0.25, 0.1875, 0.125, 0.1875, 0.375, 0.375, 0.75, 0.375, 1.0, 0.1875, 0.5, 0.375, 0.75, 0.625, 0.75, 0.625, 1.0, 0.375, 1.0, 0.1875, 0.375, 0.1875, 0.375, 0.1875, 0.5, 0.1875, 0.5, 0.625, 0.75, 0.3125, 0.375, 0.3125, 0.5, 0.625, 1.0, 0.625, 0.5, 0.875, 0.5, 0.875, 0.75, 0.625, 0.75, 0.3125, 0.375, 0.3125, 0.375, 0.3125, 0.5, 0.3125, 0.5, 0.375, 0.75, 0.375, 0.75, 0.375, 1.0, 0.375, 1.0, 0.375, 0.25, 0.375, 0.25, 0.375, 0.25, 0.375, 0.25, 0.375, 0.25, 0.375, 0.25, 0.375, 0.5, 0.375, 0.5, 0.375, 0.75, 0.375, 0.75, 0.375, 0.75, 0.375, 0.75, 0.375, 1.0, 0.375, 1.0, 0.4375, 1.0, 0.375, 1.0, 0.375, 0.5, 0.375, 0.5, 0.375, 0.75, 0.375, 0.75, 0.375, 0.5, 0.375, 0.5, 0.375, 0.5, 0.375, 0.5, 0.375, 0.0, 0.375, 0.0, 0.375, 0.25, 0.375, 0.25, 0.625, 0.75, 0.625, 0.75, 0.625, 1.0, 0.625, 1.0, 0.625, 0.25, 0.625, 0.25, 0.625, 0.25, 0.625, 0.25, 0.625, 0.25, 0.625, 0.25, 0.625, 0.5, 0.625, 0.5, 0.625, 0.75, 0.625, 0.75, 0.625, 0.75, 0.625, 0.75, 0.625, 1.0, 0.625, 1.0, 0.4844, 1.0, 0.4492, 1.0, 0.625, 0.5, 0.625, 0.5, 0.625, 0.75, 0.625, 0.75, 0.625, 0.5, 0.625, 0.5, 0.625, 0.5, 0.625, 0.5, 0.625, 0.0, 0.625, 0.0, 0.625, 0.25, 0.625, 0.25, 0.375, 0.0, 0.625, 0.0, 0.625, 0.25, 0.375, 0.25, 0.375, 0.5, 0.625, 0.5, 0.625, 0.5, 0.375, 0.5, 0.375, 0.5, 0.625, 0.5, 0.625, 0.75, 0.375, 0.75, 0.375, 1.0, 0.625, 1.0, 0.4492, 1.0, 0.4404, 1.0, 0.375, 0.75, 0.625, 0.75, 0.625, 0.75, 0.375, 0.75, 0.375, 0.25, 0.625, 0.25, 0.625, 0.5, 0.375, 0.5, 0.375, 0.25, 0.625, 0.25, 0.625, 0.25, 0.375, 0.25, 0.375, 0.75, 0.625, 0.75, 0.625, 1.0, 0.375, 1.0, 0.375, 0.75, 0.375, 0.75, 0.375, 1.0, 0.375, 1.0, 0.375, 0.25, 0.375, 0.25, 0.375, 0.25, 0.375, 0.25, 0.375, 0.25, 0.375, 0.25, 0.375, 0.5, 0.375, 0.5, 0.375, 0.75, 0.375, 0.75, 0.375, 0.75, 0.375, 0.75, 0.375, 1.0, 0.375, 1.0, 0.4404, 1.0, 0.4375, 1.0, 0.375, 0.5, 0.375, 0.5, 0.375, 0.75, 0.375, 0.75, 0.375, 0.5, 0.375, 0.5, 0.375, 0.5, 0.375, 0.5, 0.375, 0.0, 0.375, 0.0, 0.375, 0.25, 0.375, 0.25, 0.7187, 0.728, 0.7187, 0.732, 0.75, 0.732, 0.75, 0.728, 0.7188, 0.752, 0.7188, 0.756, 0.75, 0.756, 0.75, 0.752, 0.625, 0.728, 0.625, 0.732, 0.6562, 0.732, 0.6562, 0.728, 0.625, 0.752, 0.625, 0.756, 0.6562, 0.756, 0.6562, 0.752, 0.6562, 0.728, 0.6562, 0.732, 0.6875, 0.732, 0.6875, 0.728, 0.6562, 0.752, 0.6562, 0.756, 0.6875, 0.756, 0.6875, 0.752, 0.2188, 0.728, 0.2188, 0.732, 0.25, 0.732, 0.25, 0.728, 0.2188, 0.752, 0.2188, 0.756, 0.25, 0.756, 0.25, 0.752, 0.7812, 0.728, 0.7812, 0.732, 0.8125, 0.732, 0.8125, 0.728, 0.7812, 0.752, 0.7812, 0.756, 0.8125, 0.756, 0.8125, 0.752, 0.75, 0.728, 0.75, 0.732, 0.7812, 0.732, 0.7812, 0.728, 0.75, 0.752, 0.75, 0.756, 0.7812, 0.756, 0.7812, 0.752, 0.8438, 0.728, 0.8438, 0.732, 0.875, 0.732, 0.875, 0.728, 0.8438, 0.752, 0.8438, 0.756, 0.875, 0.756, 0.875, 0.752, 0.0, 0.728, 0.0, 0.732, 0.03125, 0.732, 0.03125, 0.728, 0.0, 0.752, 0.0, 0.756, 0.03125, 0.756, 0.03125, 0.752, 0.4688, 0.728, 0.4688, 0.732, 0.5, 0.732, 0.5, 0.728, 0.4688, 0.752, 0.4688, 0.756, 0.5, 0.756, 0.5, 0.752, 0.1562, 0.728, 0.1562, 0.732, 0.1875, 0.732, 0.1875, 0.728, 0.1562, 0.752, 0.1562, 0.756, 0.1875, 0.756, 0.1875, 0.752, 0.5, 0.728, 0.5, 0.732, 0.5312, 0.732, 0.5313, 0.728, 0.5, 0.752, 0.5, 0.756, 0.5312, 0.756, 0.5312, 0.752, 0.03125, 0.728, 0.03125, 0.732, 0.0625, 0.732, 0.0625, 0.728, 0.03125, 0.752, 0.03125, 0.756, 0.0625, 0.756, 0.0625, 0.752, 0.875, 0.728, 0.875, 0.732, 0.9062, 0.732, 0.9062, 0.728, 0.875, 0.752, 0.875, 0.756, 0.9062, 0.756, 0.9062, 0.752, 0.4063, 0.728, 0.4062, 0.732, 0.4375, 0.732, 0.4375, 0.728, 0.4062, 0.752, 0.4062, 0.756, 0.4375, 0.756, 0.4375, 0.752, 0.9062, 0.728, 0.9062, 0.732, 0.9375, 0.732, 0.9375, 0.728, 0.9062, 0.752, 0.9062, 0.756, 0.9375, 0.756, 0.9375, 0.752, 0.5938, 0.728, 0.5938, 0.732, 0.625, 0.732, 0.625, 0.728, 0.5938, 0.752, 0.5938, 0.756, 0.625, 0.756, 0.625, 0.752, 0.09375, 0.728, 0.09375, 0.732, 0.125, 0.732, 0.125, 0.728, 0.09375, 0.752, 0.09375, 0.756, 0.125, 0.756, 0.125, 0.752, 0.1875, 0.728, 0.1875, 0.732, 0.2188, 0.732, 0.2188, 0.728, 0.1875, 0.752, 0.1875, 0.756, 0.2188, 0.756, 0.2188, 0.752, 0.5625, 0.728, 0.5625, 0.732, 0.5938, 0.732, 0.5938, 0.728, 0.5625, 0.752, 0.5625, 0.756, 0.5938, 0.756, 0.5938, 0.752, 0.375, 0.728, 0.375, 0.732, 0.4062, 0.732, 0.4063, 0.728, 0.375, 0.752, 0.375, 0.756, 0.4062, 0.756, 0.4062, 0.752, 0.3125, 0.728, 0.3125, 0.732, 0.3438, 0.732, 0.3438, 0.728, 0.3125, 0.752, 0.3125, 0.756, 0.3438, 0.756, 0.3438, 0.752, 0.9688, 0.728, 0.9688, 0.732, 1.0, 0.732, 1.0, 0.728, 0.9688, 0.752, 0.9688, 0.756, 1.0, 0.756, 1.0, 0.752, 0.8125, 0.728, 0.8125, 0.732, 0.8438, 0.732, 0.8438, 0.728, 0.8125, 0.752, 0.8125, 0.756, 0.8438, 0.756, 0.8438, 0.752, 0.625, 0.75, 0.6036, 0.6666, 0.6046, 0.6658, 0.6056, 0.6635, 0.6065, 0.6596, 0.6074, 0.6544, 0.608, 0.6481, 0.6085, 0.6409, 0.6088, 0.6331, 0.6089, 0.625, 0.6088, 0.6169, 0.6085, 0.6091, 0.608, 0.6019, 0.6074, 0.5956, 0.6065, 0.5904, 0.6056, 0.5865, 0.6046, 0.5842, 0.6036, 0.5834, 0.625, 0.5051, 0.25, 0.728, 0.25, 0.732, 0.2812, 0.732, 0.2812, 0.728, 0.25, 0.752, 0.25, 0.756, 0.2812, 0.756, 0.2812, 0.752, 0.6875, 0.728, 0.6875, 0.732, 0.7187, 0.732, 0.7187, 0.728, 0.6875, 0.752, 0.6875, 0.756, 0.7188, 0.756, 0.7188, 0.752, 0.625, 0.75, 0.6036, 0.675, 0.6046, 0.6742, 0.6056, 0.6721, 0.6065, 0.6686, 0.6074, 0.664, 0.608, 0.6583, 0.6085, 0.6518, 0.6088, 0.6448, 0.6089, 0.6375, 0.6088, 0.6302, 0.6085, 0.6232, 0.608, 0.6167, 0.6074, 0.611, 0.6065, 0.6063, 0.6056, 0.6029, 0.6046, 0.6007, 0.6036, 0.6, 0.625, 0.5051, 0.4375, 0.728, 0.4375, 0.732, 0.4688, 0.732, 0.4688, 0.728, 0.4375, 0.752, 0.4375, 0.756, 0.4688, 0.756, 0.4688, 0.752, 0.625, 0.2449, 0.6036, 0.15, 0.6046, 0.1493, 0.6056, 0.1471, 0.6065, 0.1437, 0.6074, 0.139, 0.608, 0.1333, 0.6085, 0.1268, 0.6088, 0.1198, 0.6089, 0.1125, 0.6088, 0.1052, 0.6085, 0.09817, 0.608, 0.09169, 0.6074, 0.08602, 0.6065, 0.08136, 0.6056, 0.07789, 0.6046, 0.07576, 0.6036, 0.07504, 0.625, 0.0, 0.0625, 0.728, 0.0625, 0.732, 0.09375, 0.732, 0.09375, 0.728, 0.0625, 0.752, 0.0625, 0.756, 0.09375, 0.756, 0.09375, 0.752, 0.9375, 0.728, 0.9375, 0.732, 0.9688, 0.732, 0.9688, 0.728, 0.9375, 0.752, 0.9375, 0.756, 0.9688, 0.756, 0.9688, 0.752, 0.5313, 0.728, 0.5312, 0.732, 0.5625, 0.732, 0.5625, 0.728, 0.5312, 0.752, 0.5312, 0.756, 0.5625, 0.756, 0.5625, 0.752, 0.2812, 0.728, 0.2812, 0.732, 0.3125, 0.732, 0.3125, 0.728, 0.2812, 0.752, 0.2812, 0.756, 0.3125, 0.756, 0.3125, 0.752, 0.125, 0.728, 0.125, 0.732, 0.1562, 0.732, 0.1562, 0.728, 0.125, 0.752, 0.125, 0.756, 0.1562, 0.756, 0.1562, 0.752, 0.625, 0.2449, 0.6036, 0.1666, 0.6046, 0.1658, 0.6056, 0.1635, 0.6065, 0.1596, 0.6074, 0.1544, 0.608, 0.1481, 0.6085, 0.1409, 0.6088, 0.1331, 0.6089, 0.125, 0.6088, 0.1169, 0.6085, 0.1091, 0.608, 0.1019, 0.6074, 0.09556, 0.6065, 0.09038, 0.6056, 0.08654, 0.6046, 0.08417, 0.6036, 0.08337, 0.625, 0.0, 0.3438, 0.728, 0.3438, 0.732, 0.375, 0.732, 0.375, 0.728, 0.3438, 0.752, 0.3438, 0.756, 0.375, 0.756, 0.375, 0.752])
me_cube_010.materials.append(mat_material_005)
me_cube_010.materials.append(mat_material_004)
me_cube_010.use_remesh_preserve_volume = False
me_cube_010.use_remesh_preserve_attributes = False
me_cube_010.use_mirror_vertex_groups = False
me_cube_010.update()

# ---- curves / text
txt_text = bpy.data.curves.new('Text', 'FONT')
txt_text.dimensions = '2D'
txt_text.body = 'AIU'
txt_text.use_path_clamp = True
txt_text.offset = 0.004
txt_text.extrude = 0.333

# ---- objects
ob_cube_004 = bpy.data.objects.new('Cube.004', me_cube_010)
ob_text = bpy.data.objects.new('Text', txt_text)

# ---- transforms, parenting, visibility, modifiers, constraints
ob_cube_004.location = (0.0, 0.0, 0.0)
ob_cube_004.rotation_euler = (0.0, 0.0, 3.142)
ob_cube_004.scale = (1.0, 4.504, 35.0)
ob_cube_004.lock_rotations_4d = False
ob_cube_004.empty_display_type = 'ARROWS'
ob_cube_004.lineart.crease_threshold = 0.0
_m = ob_cube_004.modifiers.new('Subdivision', 'SUBSURF')
_m.uv_smooth = 'PRESERVE_CORNERS'
_m.levels = 3
_m.render_levels = 3
_m.show_only_control_edges = False
ob_text.location = (1.138, -3.233, -19.44)
ob_text.rotation_euler = (0.0, 1.571, 0.0)
ob_text.scale = (7.74, 9.37, 1.0)
ob_text.lineart.crease_threshold = 0.0

# ---- collection membership
col_collection.objects.link(ob_cube_004)
col_collection.objects.link(ob_text)

# ---- scene / render settings (as saved in the file)
scene.frame_start = 1; scene.frame_end = 250; scene.frame_set(1)
scene.render.engine = 'BLENDER_EEVEE_NEXT'
scene.cycles.use_denoising = False
scene.cycles.samples = 128
scene.cycles.sampling_pattern = 'TABULATED_SOBOL'
scene.cycles.use_adaptive_sampling = False
scene.cycles.use_light_tree = False
scene.view_settings.view_transform = 'Filmic'
scene.unit_settings.scale_length = 0.001
bpy.context.view_layer.update()

# ---- added for rendering (the .blend has no active camera and no usable light): camera, sun
cam_auto = bpy.data.cameras.new('AutoCamera')
cam_auto.lens = 50.0
cam_auto.sensor_width = 36.0
cam_auto.clip_end = 1170.92
ob_auto_camera = bpy.data.objects.new('AutoCamera', cam_auto)
scene.collection.objects.link(ob_auto_camera)
ob_auto_camera.location = (60.7879, -80.563, 53.3753)
ob_auto_camera.rotation_euler = (1.09748, -7.21219e-08, 0.694738)
scene.camera = ob_auto_camera
light_auto_sun = bpy.data.lights.new('AutoSun', 'SUN')
light_auto_sun.energy = 3.0
light_auto_sun.angle = 0.0523599
ob_auto_sun = bpy.data.objects.new('AutoSun', light_auto_sun)
scene.collection.objects.link(ob_auto_sun)
ob_auto_sun.rotation_euler = (0.872665, 0.174533, 0.523599)
bpy.context.view_layer.update()
